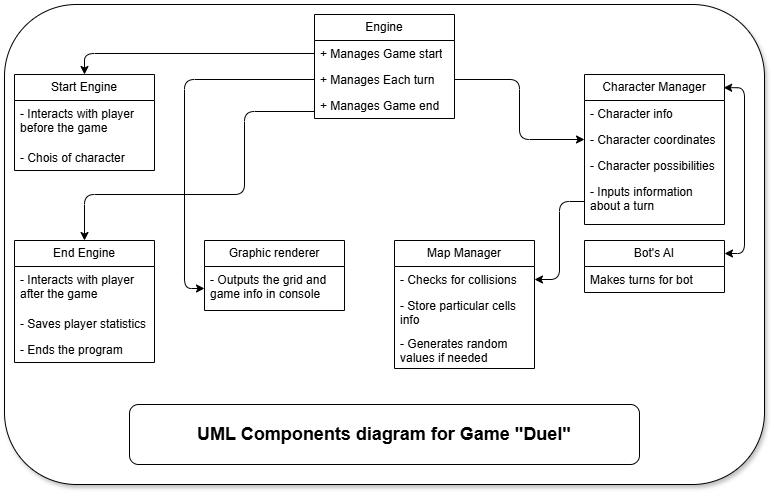

The diagram above was exported from draw.io. Its source (the exported page's mxGraphModel, read from the mxfile embedded in the PNG):
<mxGraphModel dx="1050" dy="522" grid="1" gridSize="10" guides="1" tooltips="1" connect="1" arrows="1" fold="1" page="1" pageScale="1" pageWidth="827" pageHeight="1169" math="0" shadow="0">
  <root>
    <mxCell id="WIyWlLk6GJQsqaUBKTNV-0" />
    <mxCell id="WIyWlLk6GJQsqaUBKTNV-1" parent="WIyWlLk6GJQsqaUBKTNV-0" />
    <mxCell id="WiqIqXNkxw0RAvQLmD63-41" value="" style="rounded=1;whiteSpace=wrap;html=1;shadow=1;" vertex="1" parent="WIyWlLk6GJQsqaUBKTNV-1">
      <mxGeometry x="10" y="20" width="760" height="480" as="geometry" />
    </mxCell>
    <mxCell id="WiqIqXNkxw0RAvQLmD63-0" value="Engine" style="swimlane;fontStyle=0;childLayout=stackLayout;horizontal=1;startSize=26;fillColor=none;horizontalStack=0;resizeParent=1;resizeParentMax=0;resizeLast=0;collapsible=1;marginBottom=0;whiteSpace=wrap;html=1;" vertex="1" parent="WIyWlLk6GJQsqaUBKTNV-1">
      <mxGeometry x="320" y="30" width="140" height="104" as="geometry">
        <mxRectangle x="320" y="30" width="80" height="30" as="alternateBounds" />
      </mxGeometry>
    </mxCell>
    <mxCell id="WiqIqXNkxw0RAvQLmD63-1" value="+ Manages Game start" style="text;strokeColor=none;fillColor=none;align=left;verticalAlign=top;spacingLeft=4;spacingRight=4;overflow=hidden;rotatable=0;points=[[0,0.5],[1,0.5]];portConstraint=eastwest;whiteSpace=wrap;html=1;" vertex="1" parent="WiqIqXNkxw0RAvQLmD63-0">
      <mxGeometry y="26" width="140" height="26" as="geometry" />
    </mxCell>
    <mxCell id="WiqIqXNkxw0RAvQLmD63-2" value="+ Manages Each turn" style="text;strokeColor=none;fillColor=none;align=left;verticalAlign=top;spacingLeft=4;spacingRight=4;overflow=hidden;rotatable=0;points=[[0,0.5],[1,0.5]];portConstraint=eastwest;whiteSpace=wrap;html=1;" vertex="1" parent="WiqIqXNkxw0RAvQLmD63-0">
      <mxGeometry y="52" width="140" height="26" as="geometry" />
    </mxCell>
    <mxCell id="WiqIqXNkxw0RAvQLmD63-3" value="+ Manages Game end" style="text;strokeColor=none;fillColor=none;align=left;verticalAlign=top;spacingLeft=4;spacingRight=4;overflow=hidden;rotatable=0;points=[[0,0.5],[1,0.5]];portConstraint=eastwest;whiteSpace=wrap;html=1;" vertex="1" parent="WiqIqXNkxw0RAvQLmD63-0">
      <mxGeometry y="78" width="140" height="26" as="geometry" />
    </mxCell>
    <mxCell id="WiqIqXNkxw0RAvQLmD63-4" value="Character Manager" style="swimlane;fontStyle=0;childLayout=stackLayout;horizontal=1;startSize=26;fillColor=none;horizontalStack=0;resizeParent=1;resizeParentMax=0;resizeLast=0;collapsible=1;marginBottom=0;whiteSpace=wrap;html=1;" vertex="1" parent="WIyWlLk6GJQsqaUBKTNV-1">
      <mxGeometry x="590" y="90" width="140" height="150" as="geometry" />
    </mxCell>
    <mxCell id="WiqIqXNkxw0RAvQLmD63-5" value="- Character info" style="text;strokeColor=none;fillColor=none;align=left;verticalAlign=top;spacingLeft=4;spacingRight=4;overflow=hidden;rotatable=0;points=[[0,0.5],[1,0.5]];portConstraint=eastwest;whiteSpace=wrap;html=1;" vertex="1" parent="WiqIqXNkxw0RAvQLmD63-4">
      <mxGeometry y="26" width="140" height="26" as="geometry" />
    </mxCell>
    <mxCell id="WiqIqXNkxw0RAvQLmD63-6" value="- Character coordinates" style="text;strokeColor=none;fillColor=none;align=left;verticalAlign=top;spacingLeft=4;spacingRight=4;overflow=hidden;rotatable=0;points=[[0,0.5],[1,0.5]];portConstraint=eastwest;whiteSpace=wrap;html=1;" vertex="1" parent="WiqIqXNkxw0RAvQLmD63-4">
      <mxGeometry y="52" width="140" height="26" as="geometry" />
    </mxCell>
    <mxCell id="WiqIqXNkxw0RAvQLmD63-7" value="- Character possibilities" style="text;strokeColor=none;fillColor=none;align=left;verticalAlign=top;spacingLeft=4;spacingRight=4;overflow=hidden;rotatable=0;points=[[0,0.5],[1,0.5]];portConstraint=eastwest;whiteSpace=wrap;html=1;" vertex="1" parent="WiqIqXNkxw0RAvQLmD63-4">
      <mxGeometry y="78" width="140" height="26" as="geometry" />
    </mxCell>
    <mxCell id="WiqIqXNkxw0RAvQLmD63-36" value="- Inputs information about a turn" style="text;strokeColor=none;fillColor=none;align=left;verticalAlign=top;spacingLeft=4;spacingRight=4;overflow=hidden;rotatable=0;points=[[0,0.5],[1,0.5]];portConstraint=eastwest;whiteSpace=wrap;html=1;" vertex="1" parent="WiqIqXNkxw0RAvQLmD63-4">
      <mxGeometry y="104" width="140" height="46" as="geometry" />
    </mxCell>
    <mxCell id="WiqIqXNkxw0RAvQLmD63-8" style="edgeStyle=orthogonalEdgeStyle;rounded=1;orthogonalLoop=1;jettySize=auto;html=1;curved=0;" edge="1" parent="WIyWlLk6GJQsqaUBKTNV-1" source="WiqIqXNkxw0RAvQLmD63-2" target="WiqIqXNkxw0RAvQLmD63-6">
      <mxGeometry relative="1" as="geometry" />
    </mxCell>
    <mxCell id="WiqIqXNkxw0RAvQLmD63-9" value="Map Manager" style="swimlane;fontStyle=0;childLayout=stackLayout;horizontal=1;startSize=26;fillColor=none;horizontalStack=0;resizeParent=1;resizeParentMax=0;resizeLast=0;collapsible=1;marginBottom=0;whiteSpace=wrap;html=1;" vertex="1" parent="WIyWlLk6GJQsqaUBKTNV-1">
      <mxGeometry x="400" y="256" width="140" height="128" as="geometry" />
    </mxCell>
    <mxCell id="WiqIqXNkxw0RAvQLmD63-10" value="- Checks for collisions" style="text;strokeColor=none;fillColor=none;align=left;verticalAlign=top;spacingLeft=4;spacingRight=4;overflow=hidden;rotatable=0;points=[[0,0.5],[1,0.5]];portConstraint=eastwest;whiteSpace=wrap;html=1;" vertex="1" parent="WiqIqXNkxw0RAvQLmD63-9">
      <mxGeometry y="26" width="140" height="26" as="geometry" />
    </mxCell>
    <mxCell id="WiqIqXNkxw0RAvQLmD63-11" value="- Store particular cells info" style="text;strokeColor=none;fillColor=none;align=left;verticalAlign=top;spacingLeft=4;spacingRight=4;overflow=hidden;rotatable=0;points=[[0,0.5],[1,0.5]];portConstraint=eastwest;whiteSpace=wrap;html=1;" vertex="1" parent="WiqIqXNkxw0RAvQLmD63-9">
      <mxGeometry y="52" width="140" height="38" as="geometry" />
    </mxCell>
    <mxCell id="WiqIqXNkxw0RAvQLmD63-38" value="- Generates random values if needed" style="text;strokeColor=none;fillColor=none;align=left;verticalAlign=top;spacingLeft=4;spacingRight=4;overflow=hidden;rotatable=0;points=[[0,0.5],[1,0.5]];portConstraint=eastwest;whiteSpace=wrap;html=1;" vertex="1" parent="WiqIqXNkxw0RAvQLmD63-9">
      <mxGeometry y="90" width="140" height="38" as="geometry" />
    </mxCell>
    <mxCell id="WiqIqXNkxw0RAvQLmD63-13" style="edgeStyle=orthogonalEdgeStyle;rounded=1;orthogonalLoop=1;jettySize=auto;html=1;entryX=1;entryY=0.5;entryDx=0;entryDy=0;curved=0;exitX=0;exitY=0.5;exitDx=0;exitDy=0;" edge="1" parent="WIyWlLk6GJQsqaUBKTNV-1" source="WiqIqXNkxw0RAvQLmD63-36" target="WiqIqXNkxw0RAvQLmD63-10">
      <mxGeometry relative="1" as="geometry">
        <mxPoint x="610" y="170" as="sourcePoint" />
      </mxGeometry>
    </mxCell>
    <mxCell id="WiqIqXNkxw0RAvQLmD63-15" value="Graphic renderer" style="swimlane;fontStyle=0;childLayout=stackLayout;horizontal=1;startSize=26;fillColor=none;horizontalStack=0;resizeParent=1;resizeParentMax=0;resizeLast=0;collapsible=1;marginBottom=0;whiteSpace=wrap;html=1;" vertex="1" parent="WIyWlLk6GJQsqaUBKTNV-1">
      <mxGeometry x="210" y="256" width="140" height="70" as="geometry" />
    </mxCell>
    <mxCell id="WiqIqXNkxw0RAvQLmD63-16" value="- Outputs the grid and game info in console" style="text;strokeColor=none;fillColor=none;align=left;verticalAlign=top;spacingLeft=4;spacingRight=4;overflow=hidden;rotatable=0;points=[[0,0.5],[1,0.5]];portConstraint=eastwest;whiteSpace=wrap;html=1;" vertex="1" parent="WiqIqXNkxw0RAvQLmD63-15">
      <mxGeometry y="26" width="140" height="44" as="geometry" />
    </mxCell>
    <mxCell id="WiqIqXNkxw0RAvQLmD63-19" style="edgeStyle=orthogonalEdgeStyle;rounded=1;orthogonalLoop=1;jettySize=auto;html=1;entryX=0;entryY=0.5;entryDx=0;entryDy=0;curved=0;" edge="1" parent="WIyWlLk6GJQsqaUBKTNV-1" source="WiqIqXNkxw0RAvQLmD63-2" target="WiqIqXNkxw0RAvQLmD63-16">
      <mxGeometry relative="1" as="geometry" />
    </mxCell>
    <mxCell id="WiqIqXNkxw0RAvQLmD63-20" value="Start Engine" style="swimlane;fontStyle=0;childLayout=stackLayout;horizontal=1;startSize=26;fillColor=none;horizontalStack=0;resizeParent=1;resizeParentMax=0;resizeLast=0;collapsible=1;marginBottom=0;whiteSpace=wrap;html=1;" vertex="1" parent="WIyWlLk6GJQsqaUBKTNV-1">
      <mxGeometry x="20" y="90" width="140" height="96" as="geometry" />
    </mxCell>
    <mxCell id="WiqIqXNkxw0RAvQLmD63-21" value="- Interacts with player before the game" style="text;strokeColor=none;fillColor=none;align=left;verticalAlign=top;spacingLeft=4;spacingRight=4;overflow=hidden;rotatable=0;points=[[0,0.5],[1,0.5]];portConstraint=eastwest;whiteSpace=wrap;html=1;" vertex="1" parent="WiqIqXNkxw0RAvQLmD63-20">
      <mxGeometry y="26" width="140" height="44" as="geometry" />
    </mxCell>
    <mxCell id="WiqIqXNkxw0RAvQLmD63-22" value="- Chois of character&lt;span style=&quot;white-space: pre;&quot;&gt;&#09;&lt;/span&gt;" style="text;strokeColor=none;fillColor=none;align=left;verticalAlign=top;spacingLeft=4;spacingRight=4;overflow=hidden;rotatable=0;points=[[0,0.5],[1,0.5]];portConstraint=eastwest;whiteSpace=wrap;html=1;" vertex="1" parent="WiqIqXNkxw0RAvQLmD63-20">
      <mxGeometry y="70" width="140" height="26" as="geometry" />
    </mxCell>
    <mxCell id="WiqIqXNkxw0RAvQLmD63-24" style="edgeStyle=orthogonalEdgeStyle;rounded=1;orthogonalLoop=1;jettySize=auto;html=1;entryX=0.5;entryY=0;entryDx=0;entryDy=0;curved=0;" edge="1" parent="WIyWlLk6GJQsqaUBKTNV-1" source="WiqIqXNkxw0RAvQLmD63-1" target="WiqIqXNkxw0RAvQLmD63-20">
      <mxGeometry relative="1" as="geometry" />
    </mxCell>
    <mxCell id="WiqIqXNkxw0RAvQLmD63-25" value="End Engine" style="swimlane;fontStyle=0;childLayout=stackLayout;horizontal=1;startSize=26;fillColor=none;horizontalStack=0;resizeParent=1;resizeParentMax=0;resizeLast=0;collapsible=1;marginBottom=0;whiteSpace=wrap;html=1;" vertex="1" parent="WIyWlLk6GJQsqaUBKTNV-1">
      <mxGeometry x="20" y="256" width="140" height="122" as="geometry" />
    </mxCell>
    <mxCell id="WiqIqXNkxw0RAvQLmD63-26" value="- Interacts with player after the game" style="text;strokeColor=none;fillColor=none;align=left;verticalAlign=top;spacingLeft=4;spacingRight=4;overflow=hidden;rotatable=0;points=[[0,0.5],[1,0.5]];portConstraint=eastwest;whiteSpace=wrap;html=1;" vertex="1" parent="WiqIqXNkxw0RAvQLmD63-25">
      <mxGeometry y="26" width="140" height="44" as="geometry" />
    </mxCell>
    <mxCell id="WiqIqXNkxw0RAvQLmD63-27" value="- Saves player statistics" style="text;strokeColor=none;fillColor=none;align=left;verticalAlign=top;spacingLeft=4;spacingRight=4;overflow=hidden;rotatable=0;points=[[0,0.5],[1,0.5]];portConstraint=eastwest;whiteSpace=wrap;html=1;" vertex="1" parent="WiqIqXNkxw0RAvQLmD63-25">
      <mxGeometry y="70" width="140" height="26" as="geometry" />
    </mxCell>
    <mxCell id="WiqIqXNkxw0RAvQLmD63-28" value="- Ends the program" style="text;strokeColor=none;fillColor=none;align=left;verticalAlign=top;spacingLeft=4;spacingRight=4;overflow=hidden;rotatable=0;points=[[0,0.5],[1,0.5]];portConstraint=eastwest;whiteSpace=wrap;html=1;" vertex="1" parent="WiqIqXNkxw0RAvQLmD63-25">
      <mxGeometry y="96" width="140" height="26" as="geometry" />
    </mxCell>
    <mxCell id="WiqIqXNkxw0RAvQLmD63-30" style="edgeStyle=orthogonalEdgeStyle;rounded=1;orthogonalLoop=1;jettySize=auto;html=1;entryX=0.5;entryY=0;entryDx=0;entryDy=0;curved=0;" edge="1" parent="WIyWlLk6GJQsqaUBKTNV-1" source="WiqIqXNkxw0RAvQLmD63-3" target="WiqIqXNkxw0RAvQLmD63-25">
      <mxGeometry relative="1" as="geometry">
        <Array as="points">
          <mxPoint x="250" y="127" />
          <mxPoint x="250" y="210" />
          <mxPoint x="90" y="210" />
        </Array>
      </mxGeometry>
    </mxCell>
    <mxCell id="WiqIqXNkxw0RAvQLmD63-31" value="Bot's AI" style="swimlane;fontStyle=0;childLayout=stackLayout;horizontal=1;startSize=26;fillColor=none;horizontalStack=0;resizeParent=1;resizeParentMax=0;resizeLast=0;collapsible=1;marginBottom=0;whiteSpace=wrap;html=1;" vertex="1" parent="WIyWlLk6GJQsqaUBKTNV-1">
      <mxGeometry x="590" y="256" width="140" height="52" as="geometry" />
    </mxCell>
    <mxCell id="WiqIqXNkxw0RAvQLmD63-32" value="Makes turns for bot" style="text;strokeColor=none;fillColor=none;align=left;verticalAlign=top;spacingLeft=4;spacingRight=4;overflow=hidden;rotatable=0;points=[[0,0.5],[1,0.5]];portConstraint=eastwest;whiteSpace=wrap;html=1;" vertex="1" parent="WiqIqXNkxw0RAvQLmD63-31">
      <mxGeometry y="26" width="140" height="26" as="geometry" />
    </mxCell>
    <mxCell id="WiqIqXNkxw0RAvQLmD63-39" style="edgeStyle=orthogonalEdgeStyle;rounded=1;orthogonalLoop=1;jettySize=auto;html=1;entryX=1;entryY=0.25;entryDx=0;entryDy=0;exitX=0.994;exitY=0.088;exitDx=0;exitDy=0;exitPerimeter=0;startArrow=classic;startFill=1;curved=0;" edge="1" parent="WIyWlLk6GJQsqaUBKTNV-1" source="WiqIqXNkxw0RAvQLmD63-4" target="WiqIqXNkxw0RAvQLmD63-31">
      <mxGeometry relative="1" as="geometry" />
    </mxCell>
    <mxCell id="WiqIqXNkxw0RAvQLmD63-40" value="&lt;font style=&quot;font-size: 18px;&quot;&gt;&lt;b&gt;UML Components diagram for Game &quot;Duel&quot;&lt;/b&gt;&lt;/font&gt;" style="rounded=1;whiteSpace=wrap;html=1;" vertex="1" parent="WIyWlLk6GJQsqaUBKTNV-1">
      <mxGeometry x="135" y="420" width="510" height="60" as="geometry" />
    </mxCell>
  </root>
</mxGraphModel>